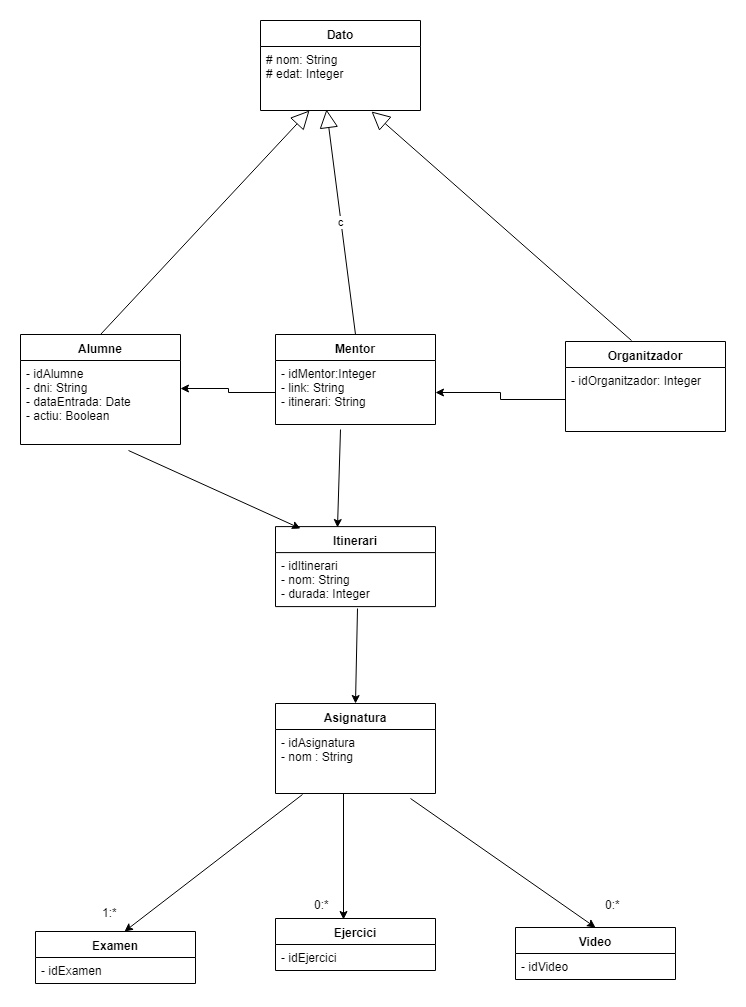

The diagram above was exported from draw.io. Its source (the exported page's mxGraphModel, read from the mxfile embedded in the PNG):
<mxGraphModel dx="854" dy="387" grid="1" gridSize="10" guides="1" tooltips="1" connect="1" arrows="1" fold="1" page="1" pageScale="1" pageWidth="850" pageHeight="1100" background="#ffffff" math="0" shadow="0">
  <root>
    <mxCell id="0" />
    <mxCell id="1" parent="0" />
    <mxCell id="cCltQdiIqdVEPwg_iLHW-3" value="Alumne" style="swimlane;fontStyle=1;align=center;verticalAlign=top;childLayout=stackLayout;horizontal=1;startSize=26;horizontalStack=0;resizeParent=1;resizeParentMax=0;resizeLast=0;collapsible=1;marginBottom=0;" parent="1" vertex="1">
      <mxGeometry x="25" y="351" width="160" height="110" as="geometry" />
    </mxCell>
    <mxCell id="cCltQdiIqdVEPwg_iLHW-4" value="- idAlumne&#10;- dni: String&#10;- dataEntrada: Date&#10;- actiu: Boolean&#10;&#10;&#10;" style="text;strokeColor=none;fillColor=none;align=left;verticalAlign=top;spacingLeft=4;spacingRight=4;overflow=hidden;rotatable=0;points=[[0,0.5],[1,0.5]];portConstraint=eastwest;" parent="cCltQdiIqdVEPwg_iLHW-3" vertex="1">
      <mxGeometry y="26" width="160" height="84" as="geometry" />
    </mxCell>
    <mxCell id="cCltQdiIqdVEPwg_iLHW-7" value="Mentor" style="swimlane;fontStyle=1;align=center;verticalAlign=top;childLayout=stackLayout;horizontal=1;startSize=26;horizontalStack=0;resizeParent=1;resizeParentMax=0;resizeLast=0;collapsible=1;marginBottom=0;" parent="1" vertex="1">
      <mxGeometry x="280" y="351" width="160" height="90" as="geometry" />
    </mxCell>
    <mxCell id="cCltQdiIqdVEPwg_iLHW-8" value="- idMentor:Integer&#10;- link: String&#10;- itinerari: String&#10;&#10;" style="text;strokeColor=none;fillColor=none;align=left;verticalAlign=top;spacingLeft=4;spacingRight=4;overflow=hidden;rotatable=0;points=[[0,0.5],[1,0.5]];portConstraint=eastwest;" parent="cCltQdiIqdVEPwg_iLHW-7" vertex="1">
      <mxGeometry y="26" width="160" height="64" as="geometry" />
    </mxCell>
    <mxCell id="xkybDvNy_u9iBznu8-H1-51" style="edgeStyle=orthogonalEdgeStyle;rounded=0;orthogonalLoop=1;jettySize=auto;html=1;entryX=1;entryY=0.5;entryDx=0;entryDy=0;exitX=0;exitY=0.5;exitDx=0;exitDy=0;" edge="1" parent="1" source="xkybDvNy_u9iBznu8-H1-55" target="cCltQdiIqdVEPwg_iLHW-8">
      <mxGeometry relative="1" as="geometry">
        <mxPoint x="540" y="320" as="sourcePoint" />
      </mxGeometry>
    </mxCell>
    <mxCell id="bXs_t2tOyNnCyxxuSlAA-3" value="c" style="endArrow=block;endSize=16;endFill=0;html=1;exitX=0.5;exitY=0;exitDx=0;exitDy=0;entryX=0.415;entryY=0.984;entryDx=0;entryDy=0;entryPerimeter=0;" parent="1" source="cCltQdiIqdVEPwg_iLHW-7" target="xkybDvNy_u9iBznu8-H1-24" edge="1">
      <mxGeometry width="160" relative="1" as="geometry">
        <mxPoint x="340" y="290" as="sourcePoint" />
        <mxPoint x="335" y="196" as="targetPoint" />
      </mxGeometry>
    </mxCell>
    <mxCell id="bXs_t2tOyNnCyxxuSlAA-5" value="" style="endArrow=block;endSize=16;endFill=0;html=1;exitX=0.411;exitY=-0.011;exitDx=0;exitDy=0;exitPerimeter=0;entryX=0.695;entryY=1.009;entryDx=0;entryDy=0;entryPerimeter=0;" parent="1" source="xkybDvNy_u9iBznu8-H1-54" edge="1" target="xkybDvNy_u9iBznu8-H1-24">
      <mxGeometry width="160" relative="1" as="geometry">
        <mxPoint x="613" y="274" as="sourcePoint" />
        <mxPoint x="381" y="198" as="targetPoint" />
      </mxGeometry>
    </mxCell>
    <mxCell id="bXs_t2tOyNnCyxxuSlAA-6" value="Itinerari" style="swimlane;fontStyle=1;align=center;verticalAlign=top;childLayout=stackLayout;horizontal=1;startSize=26;horizontalStack=0;resizeParent=1;resizeParentMax=0;resizeLast=0;collapsible=1;marginBottom=0;" parent="1" vertex="1">
      <mxGeometry x="280" y="543.1000366210938" width="160" height="80" as="geometry" />
    </mxCell>
    <mxCell id="bXs_t2tOyNnCyxxuSlAA-7" value="- idItinerari&#10;- nom: String&#10;- durada: Integer&#10;" style="text;strokeColor=none;fillColor=none;align=left;verticalAlign=top;spacingLeft=4;spacingRight=4;overflow=hidden;rotatable=0;points=[[0,0.5],[1,0.5]];portConstraint=eastwest;" parent="bXs_t2tOyNnCyxxuSlAA-6" vertex="1">
      <mxGeometry y="26" width="160" height="54" as="geometry" />
    </mxCell>
    <mxCell id="xkybDvNy_u9iBznu8-H1-1" value="Asignatura" style="swimlane;fontStyle=1;align=center;verticalAlign=top;childLayout=stackLayout;horizontal=1;startSize=26;horizontalStack=0;resizeParent=1;resizeParentMax=0;resizeLast=0;collapsible=1;marginBottom=0;" vertex="1" parent="1">
      <mxGeometry x="280" y="720" width="160" height="90" as="geometry" />
    </mxCell>
    <mxCell id="xkybDvNy_u9iBznu8-H1-2" value="- idAsignatura&#10;- nom : String" style="text;strokeColor=none;fillColor=none;align=left;verticalAlign=top;spacingLeft=4;spacingRight=4;overflow=hidden;rotatable=0;points=[[0,0.5],[1,0.5]];portConstraint=eastwest;" vertex="1" parent="xkybDvNy_u9iBznu8-H1-1">
      <mxGeometry y="26" width="160" height="64" as="geometry" />
    </mxCell>
    <mxCell id="xkybDvNy_u9iBznu8-H1-5" value="Video" style="swimlane;fontStyle=1;align=center;verticalAlign=top;childLayout=stackLayout;horizontal=1;startSize=26;horizontalStack=0;resizeParent=1;resizeParentMax=0;resizeLast=0;collapsible=1;marginBottom=0;" vertex="1" parent="1">
      <mxGeometry x="520" y="944" width="160" height="52" as="geometry" />
    </mxCell>
    <mxCell id="xkybDvNy_u9iBznu8-H1-6" value="- idVideo" style="text;strokeColor=none;fillColor=none;align=left;verticalAlign=top;spacingLeft=4;spacingRight=4;overflow=hidden;rotatable=0;points=[[0,0.5],[1,0.5]];portConstraint=eastwest;" vertex="1" parent="xkybDvNy_u9iBznu8-H1-5">
      <mxGeometry y="26" width="160" height="26" as="geometry" />
    </mxCell>
    <mxCell id="xkybDvNy_u9iBznu8-H1-9" value="Examen" style="swimlane;fontStyle=1;align=center;verticalAlign=top;childLayout=stackLayout;horizontal=1;startSize=26;horizontalStack=0;resizeParent=1;resizeParentMax=0;resizeLast=0;collapsible=1;marginBottom=0;" vertex="1" parent="1">
      <mxGeometry x="40" y="948" width="160" height="52" as="geometry" />
    </mxCell>
    <mxCell id="xkybDvNy_u9iBznu8-H1-10" value="- idExamen" style="text;strokeColor=none;fillColor=none;align=left;verticalAlign=top;spacingLeft=4;spacingRight=4;overflow=hidden;rotatable=0;points=[[0,0.5],[1,0.5]];portConstraint=eastwest;" vertex="1" parent="xkybDvNy_u9iBznu8-H1-9">
      <mxGeometry y="26" width="160" height="26" as="geometry" />
    </mxCell>
    <mxCell id="xkybDvNy_u9iBznu8-H1-13" value="Ejercici" style="swimlane;fontStyle=1;align=center;verticalAlign=top;childLayout=stackLayout;horizontal=1;startSize=26;horizontalStack=0;resizeParent=1;resizeParentMax=0;resizeLast=0;collapsible=1;marginBottom=0;" vertex="1" parent="1">
      <mxGeometry x="280" y="935" width="160" height="52" as="geometry" />
    </mxCell>
    <mxCell id="xkybDvNy_u9iBznu8-H1-14" value="- idEjercici" style="text;strokeColor=none;fillColor=none;align=left;verticalAlign=top;spacingLeft=4;spacingRight=4;overflow=hidden;rotatable=0;points=[[0,0.5],[1,0.5]];portConstraint=eastwest;" vertex="1" parent="xkybDvNy_u9iBznu8-H1-13">
      <mxGeometry y="26" width="160" height="26" as="geometry" />
    </mxCell>
    <mxCell id="xkybDvNy_u9iBznu8-H1-23" value="Dato" style="swimlane;fontStyle=1;align=center;verticalAlign=top;childLayout=stackLayout;horizontal=1;startSize=26;horizontalStack=0;resizeParent=1;resizeParentMax=0;resizeLast=0;collapsible=1;marginBottom=0;" vertex="1" parent="1">
      <mxGeometry x="265" y="37" width="160" height="90" as="geometry" />
    </mxCell>
    <mxCell id="xkybDvNy_u9iBznu8-H1-24" value="# nom: String&#10;# edat: Integer&#10;" style="text;strokeColor=none;fillColor=none;align=left;verticalAlign=top;spacingLeft=4;spacingRight=4;overflow=hidden;rotatable=0;points=[[0,0.5],[1,0.5]];portConstraint=eastwest;" vertex="1" parent="xkybDvNy_u9iBznu8-H1-23">
      <mxGeometry y="26" width="160" height="64" as="geometry" />
    </mxCell>
    <mxCell id="xkybDvNy_u9iBznu8-H1-30" value="" style="endArrow=block;endSize=16;endFill=0;html=1;exitX=0.5;exitY=0;exitDx=0;exitDy=0;entryX=0.305;entryY=0.997;entryDx=0;entryDy=0;entryPerimeter=0;" edge="1" parent="1" source="cCltQdiIqdVEPwg_iLHW-3" target="xkybDvNy_u9iBznu8-H1-24">
      <mxGeometry width="160" relative="1" as="geometry">
        <mxPoint x="350" y="304" as="sourcePoint" />
        <mxPoint x="303" y="200" as="targetPoint" />
      </mxGeometry>
    </mxCell>
    <mxCell id="xkybDvNy_u9iBznu8-H1-48" style="edgeStyle=orthogonalEdgeStyle;rounded=0;orthogonalLoop=1;jettySize=auto;html=1;exitX=0;exitY=0.5;exitDx=0;exitDy=0;entryX=0.999;entryY=0.331;entryDx=0;entryDy=0;entryPerimeter=0;" edge="1" parent="1" source="cCltQdiIqdVEPwg_iLHW-8" target="cCltQdiIqdVEPwg_iLHW-4">
      <mxGeometry relative="1" as="geometry" />
    </mxCell>
    <mxCell id="xkybDvNy_u9iBznu8-H1-54" value="Organitzador" style="swimlane;fontStyle=1;align=center;verticalAlign=top;childLayout=stackLayout;horizontal=1;startSize=26;horizontalStack=0;resizeParent=1;resizeParentMax=0;resizeLast=0;collapsible=1;marginBottom=0;" vertex="1" parent="1">
      <mxGeometry x="570" y="358" width="160" height="90" as="geometry" />
    </mxCell>
    <mxCell id="xkybDvNy_u9iBznu8-H1-55" value="- idOrganitzador: Integer&#10;&#10;" style="text;strokeColor=none;fillColor=none;align=left;verticalAlign=top;spacingLeft=4;spacingRight=4;overflow=hidden;rotatable=0;points=[[0,0.5],[1,0.5]];portConstraint=eastwest;" vertex="1" parent="xkybDvNy_u9iBznu8-H1-54">
      <mxGeometry y="26" width="160" height="64" as="geometry" />
    </mxCell>
    <mxCell id="xkybDvNy_u9iBznu8-H1-64" value="" style="endArrow=classic;html=1;fontSize=18;exitX=0.426;exitY=0.997;exitDx=0;exitDy=0;exitPerimeter=0;entryX=0.426;entryY=0.014;entryDx=0;entryDy=0;entryPerimeter=0;" edge="1" parent="1" source="xkybDvNy_u9iBznu8-H1-2" target="xkybDvNy_u9iBznu8-H1-13">
      <mxGeometry width="50" height="50" relative="1" as="geometry">
        <mxPoint x="30" y="1110" as="sourcePoint" />
        <mxPoint x="80" y="1060" as="targetPoint" />
      </mxGeometry>
    </mxCell>
    <mxCell id="xkybDvNy_u9iBznu8-H1-65" value="" style="endArrow=classic;html=1;fontSize=18;entryX=0.5;entryY=0;entryDx=0;entryDy=0;exitX=0.511;exitY=1.035;exitDx=0;exitDy=0;exitPerimeter=0;" edge="1" parent="1" source="bXs_t2tOyNnCyxxuSlAA-7" target="xkybDvNy_u9iBznu8-H1-1">
      <mxGeometry width="50" height="50" relative="1" as="geometry">
        <mxPoint x="350" y="640" as="sourcePoint" />
        <mxPoint x="560" y="623.1000366210938" as="targetPoint" />
      </mxGeometry>
    </mxCell>
    <mxCell id="xkybDvNy_u9iBznu8-H1-66" value="" style="endArrow=classic;html=1;fontSize=18;entryX=0.556;entryY=-0.007;entryDx=0;entryDy=0;entryPerimeter=0;exitX=0.171;exitY=1.022;exitDx=0;exitDy=0;exitPerimeter=0;" edge="1" parent="1" source="xkybDvNy_u9iBznu8-H1-2" target="xkybDvNy_u9iBznu8-H1-9">
      <mxGeometry width="50" height="50" relative="1" as="geometry">
        <mxPoint x="120" y="880" as="sourcePoint" />
        <mxPoint x="170" y="830" as="targetPoint" />
      </mxGeometry>
    </mxCell>
    <mxCell id="xkybDvNy_u9iBznu8-H1-67" value="" style="endArrow=classic;html=1;fontSize=18;entryX=0.5;entryY=0;entryDx=0;entryDy=0;exitX=0.841;exitY=1.084;exitDx=0;exitDy=0;exitPerimeter=0;" edge="1" parent="1" source="xkybDvNy_u9iBznu8-H1-2" target="xkybDvNy_u9iBznu8-H1-5">
      <mxGeometry width="50" height="50" relative="1" as="geometry">
        <mxPoint x="510" y="870" as="sourcePoint" />
        <mxPoint x="560" y="820" as="targetPoint" />
      </mxGeometry>
    </mxCell>
    <mxCell id="xkybDvNy_u9iBznu8-H1-69" value="&lt;font style=&quot;font-size: 12px&quot;&gt;0:*&lt;/font&gt;" style="text;html=1;resizable=0;points=[];autosize=1;align=left;verticalAlign=top;spacingTop=-4;fontSize=18;" vertex="1" parent="1">
      <mxGeometry x="316.5" y="907" width="30" height="20" as="geometry" />
    </mxCell>
    <mxCell id="xkybDvNy_u9iBznu8-H1-70" value="&lt;font style=&quot;font-size: 12px&quot;&gt;1:*&lt;/font&gt;" style="text;html=1;resizable=0;points=[];autosize=1;align=left;verticalAlign=top;spacingTop=-4;fontSize=18;" vertex="1" parent="1">
      <mxGeometry x="105" y="915" width="30" height="20" as="geometry" />
    </mxCell>
    <mxCell id="xkybDvNy_u9iBznu8-H1-72" value="" style="endArrow=classic;html=1;fontSize=18;exitX=0.406;exitY=1.075;exitDx=0;exitDy=0;exitPerimeter=0;entryX=0.386;entryY=0.014;entryDx=0;entryDy=0;entryPerimeter=0;" edge="1" parent="1" source="cCltQdiIqdVEPwg_iLHW-8" target="bXs_t2tOyNnCyxxuSlAA-6">
      <mxGeometry width="50" height="50" relative="1" as="geometry">
        <mxPoint x="360" y="510" as="sourcePoint" />
        <mxPoint x="410" y="460" as="targetPoint" />
      </mxGeometry>
    </mxCell>
    <mxCell id="xkybDvNy_u9iBznu8-H1-73" value="" style="endArrow=classic;html=1;fontSize=18;exitX=0.675;exitY=1.075;exitDx=0;exitDy=0;exitPerimeter=0;entryX=0.156;entryY=0.024;entryDx=0;entryDy=0;entryPerimeter=0;" edge="1" parent="1" source="cCltQdiIqdVEPwg_iLHW-4" target="bXs_t2tOyNnCyxxuSlAA-6">
      <mxGeometry width="50" height="50" relative="1" as="geometry">
        <mxPoint x="135" y="540" as="sourcePoint" />
        <mxPoint x="185" y="490" as="targetPoint" />
      </mxGeometry>
    </mxCell>
    <mxCell id="xkybDvNy_u9iBznu8-H1-78" value="&lt;font style=&quot;font-size: 12px&quot;&gt;0:*&lt;/font&gt;" style="text;html=1;resizable=0;points=[];autosize=1;align=left;verticalAlign=top;spacingTop=-4;fontSize=18;" vertex="1" parent="1">
      <mxGeometry x="608" y="907" width="30" height="20" as="geometry" />
    </mxCell>
  </root>
</mxGraphModel>